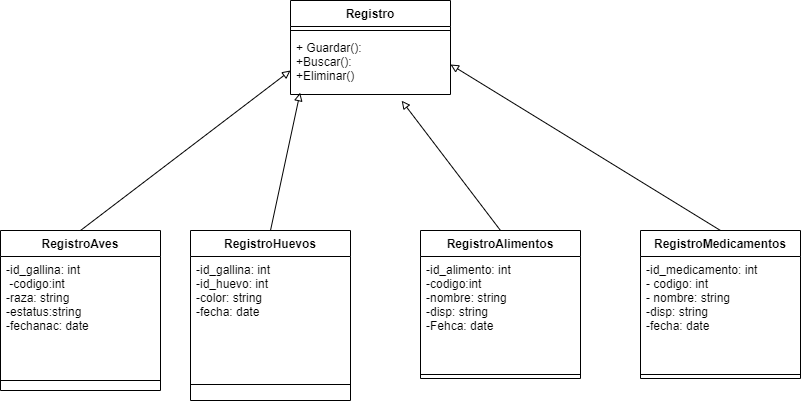

The diagram above was exported from draw.io. Its source (the exported page's mxGraphModel, read from the mxfile embedded in the PNG):
<mxGraphModel dx="1038" dy="547" grid="1" gridSize="10" guides="1" tooltips="1" connect="1" arrows="1" fold="1" page="1" pageScale="1" pageWidth="827" pageHeight="1169" math="0" shadow="0">
  <root>
    <mxCell id="0" />
    <mxCell id="1" parent="0" />
    <mxCell id="ideLKH_v0MWPrpCZmNcC-21" value="Registro" style="swimlane;fontStyle=1;align=center;verticalAlign=top;childLayout=stackLayout;horizontal=1;startSize=26;horizontalStack=0;resizeParent=1;resizeParentMax=0;resizeLast=0;collapsible=1;marginBottom=0;" parent="1" vertex="1">
      <mxGeometry x="310" y="20" width="160" height="94" as="geometry" />
    </mxCell>
    <mxCell id="ideLKH_v0MWPrpCZmNcC-23" value="" style="line;strokeWidth=1;fillColor=none;align=left;verticalAlign=middle;spacingTop=-1;spacingLeft=3;spacingRight=3;rotatable=0;labelPosition=right;points=[];portConstraint=eastwest;" parent="ideLKH_v0MWPrpCZmNcC-21" vertex="1">
      <mxGeometry y="26" width="160" height="8" as="geometry" />
    </mxCell>
    <mxCell id="ideLKH_v0MWPrpCZmNcC-24" value="+ Guardar():&#10;+Buscar():&#10;+Eliminar()&#10;" style="text;strokeColor=none;fillColor=none;align=left;verticalAlign=top;spacingLeft=4;spacingRight=4;overflow=hidden;rotatable=0;points=[[0,0.5],[1,0.5]];portConstraint=eastwest;" parent="ideLKH_v0MWPrpCZmNcC-21" vertex="1">
      <mxGeometry y="34" width="160" height="60" as="geometry" />
    </mxCell>
    <mxCell id="ideLKH_v0MWPrpCZmNcC-41" style="edgeStyle=none;rounded=0;orthogonalLoop=1;jettySize=auto;html=1;exitX=0.5;exitY=0;exitDx=0;exitDy=0;endArrow=block;endFill=0;" parent="1" source="ideLKH_v0MWPrpCZmNcC-25" edge="1">
      <mxGeometry relative="1" as="geometry">
        <mxPoint x="310" y="90" as="targetPoint" />
      </mxGeometry>
    </mxCell>
    <mxCell id="ideLKH_v0MWPrpCZmNcC-25" value="RegistroAves" style="swimlane;fontStyle=1;align=center;verticalAlign=top;childLayout=stackLayout;horizontal=1;startSize=26;horizontalStack=0;resizeParent=1;resizeParentMax=0;resizeLast=0;collapsible=1;marginBottom=0;" parent="1" vertex="1">
      <mxGeometry x="20" y="250" width="160" height="160" as="geometry" />
    </mxCell>
    <mxCell id="ideLKH_v0MWPrpCZmNcC-26" value="-id_gallina: int&#10; -codigo:int&#10;-raza: string&#10;-estatus:string&#10;-fechanac: date" style="text;strokeColor=none;fillColor=none;align=left;verticalAlign=top;spacingLeft=4;spacingRight=4;overflow=hidden;rotatable=0;points=[[0,0.5],[1,0.5]];portConstraint=eastwest;" parent="ideLKH_v0MWPrpCZmNcC-25" vertex="1">
      <mxGeometry y="26" width="160" height="114" as="geometry" />
    </mxCell>
    <mxCell id="ideLKH_v0MWPrpCZmNcC-27" value="" style="line;strokeWidth=1;fillColor=none;align=left;verticalAlign=middle;spacingTop=-1;spacingLeft=3;spacingRight=3;rotatable=0;labelPosition=right;points=[];portConstraint=eastwest;" parent="ideLKH_v0MWPrpCZmNcC-25" vertex="1">
      <mxGeometry y="140" width="160" height="20" as="geometry" />
    </mxCell>
    <mxCell id="ideLKH_v0MWPrpCZmNcC-42" style="edgeStyle=none;rounded=0;orthogonalLoop=1;jettySize=auto;html=1;exitX=0.5;exitY=0;exitDx=0;exitDy=0;entryX=0.06;entryY=0.97;entryDx=0;entryDy=0;entryPerimeter=0;endArrow=block;endFill=0;" parent="1" source="ideLKH_v0MWPrpCZmNcC-29" target="ideLKH_v0MWPrpCZmNcC-24" edge="1">
      <mxGeometry relative="1" as="geometry" />
    </mxCell>
    <mxCell id="ideLKH_v0MWPrpCZmNcC-29" value="RegistroHuevos" style="swimlane;fontStyle=1;align=center;verticalAlign=top;childLayout=stackLayout;horizontal=1;startSize=26;horizontalStack=0;resizeParent=1;resizeParentMax=0;resizeLast=0;collapsible=1;marginBottom=0;" parent="1" vertex="1">
      <mxGeometry x="210" y="250" width="160" height="170" as="geometry" />
    </mxCell>
    <mxCell id="ideLKH_v0MWPrpCZmNcC-30" value="-id_gallina: int&#10;-id_huevo: int&#10;-color: string&#10;-fecha: date" style="text;strokeColor=none;fillColor=none;align=left;verticalAlign=top;spacingLeft=4;spacingRight=4;overflow=hidden;rotatable=0;points=[[0,0.5],[1,0.5]];portConstraint=eastwest;" parent="ideLKH_v0MWPrpCZmNcC-29" vertex="1">
      <mxGeometry y="26" width="160" height="124" as="geometry" />
    </mxCell>
    <mxCell id="ideLKH_v0MWPrpCZmNcC-31" value="" style="line;strokeWidth=1;fillColor=none;align=left;verticalAlign=middle;spacingTop=-1;spacingLeft=3;spacingRight=3;rotatable=0;labelPosition=right;points=[];portConstraint=eastwest;" parent="ideLKH_v0MWPrpCZmNcC-29" vertex="1">
      <mxGeometry y="150" width="160" height="8" as="geometry" />
    </mxCell>
    <mxCell id="ideLKH_v0MWPrpCZmNcC-32" value=" " style="text;strokeColor=none;fillColor=none;align=left;verticalAlign=top;spacingLeft=4;spacingRight=4;overflow=hidden;rotatable=0;points=[[0,0.5],[1,0.5]];portConstraint=eastwest;" parent="ideLKH_v0MWPrpCZmNcC-29" vertex="1">
      <mxGeometry y="158" width="160" height="12" as="geometry" />
    </mxCell>
    <mxCell id="ideLKH_v0MWPrpCZmNcC-43" style="edgeStyle=none;rounded=0;orthogonalLoop=1;jettySize=auto;html=1;exitX=0.5;exitY=0;exitDx=0;exitDy=0;entryX=0.695;entryY=1.103;entryDx=0;entryDy=0;entryPerimeter=0;endArrow=block;endFill=0;" parent="1" source="ideLKH_v0MWPrpCZmNcC-33" target="ideLKH_v0MWPrpCZmNcC-24" edge="1">
      <mxGeometry relative="1" as="geometry" />
    </mxCell>
    <mxCell id="ideLKH_v0MWPrpCZmNcC-33" value="RegistroAlimentos" style="swimlane;fontStyle=1;align=center;verticalAlign=top;childLayout=stackLayout;horizontal=1;startSize=26;horizontalStack=0;resizeParent=1;resizeParentMax=0;resizeLast=0;collapsible=1;marginBottom=0;" parent="1" vertex="1">
      <mxGeometry x="440" y="250" width="160" height="148" as="geometry" />
    </mxCell>
    <mxCell id="ideLKH_v0MWPrpCZmNcC-34" value="-id_alimento: int&#10;-codigo:int&#10;-nombre: string&#10;-disp: string&#10;-Fehca: date&#10;" style="text;strokeColor=none;fillColor=none;align=left;verticalAlign=top;spacingLeft=4;spacingRight=4;overflow=hidden;rotatable=0;points=[[0,0.5],[1,0.5]];portConstraint=eastwest;" parent="ideLKH_v0MWPrpCZmNcC-33" vertex="1">
      <mxGeometry y="26" width="160" height="114" as="geometry" />
    </mxCell>
    <mxCell id="ideLKH_v0MWPrpCZmNcC-35" value="" style="line;strokeWidth=1;fillColor=none;align=left;verticalAlign=middle;spacingTop=-1;spacingLeft=3;spacingRight=3;rotatable=0;labelPosition=right;points=[];portConstraint=eastwest;" parent="ideLKH_v0MWPrpCZmNcC-33" vertex="1">
      <mxGeometry y="140" width="160" height="8" as="geometry" />
    </mxCell>
    <mxCell id="ideLKH_v0MWPrpCZmNcC-44" style="edgeStyle=none;rounded=0;orthogonalLoop=1;jettySize=auto;html=1;exitX=0.5;exitY=0;exitDx=0;exitDy=0;entryX=1;entryY=0.5;entryDx=0;entryDy=0;endArrow=block;endFill=0;" parent="1" source="ideLKH_v0MWPrpCZmNcC-37" target="ideLKH_v0MWPrpCZmNcC-24" edge="1">
      <mxGeometry relative="1" as="geometry" />
    </mxCell>
    <mxCell id="ideLKH_v0MWPrpCZmNcC-37" value="RegistroMedicamentos" style="swimlane;fontStyle=1;align=center;verticalAlign=top;childLayout=stackLayout;horizontal=1;startSize=26;horizontalStack=0;resizeParent=1;resizeParentMax=0;resizeLast=0;collapsible=1;marginBottom=0;" parent="1" vertex="1">
      <mxGeometry x="660" y="250" width="160" height="148" as="geometry" />
    </mxCell>
    <mxCell id="ideLKH_v0MWPrpCZmNcC-38" value="-id_medicamento: int&#10;- codigo: int&#10;- nombre: string&#10;-disp: string&#10;-fecha: date" style="text;strokeColor=none;fillColor=none;align=left;verticalAlign=top;spacingLeft=4;spacingRight=4;overflow=hidden;rotatable=0;points=[[0,0.5],[1,0.5]];portConstraint=eastwest;" parent="ideLKH_v0MWPrpCZmNcC-37" vertex="1">
      <mxGeometry y="26" width="160" height="114" as="geometry" />
    </mxCell>
    <mxCell id="ideLKH_v0MWPrpCZmNcC-39" value="" style="line;strokeWidth=1;fillColor=none;align=left;verticalAlign=middle;spacingTop=-1;spacingLeft=3;spacingRight=3;rotatable=0;labelPosition=right;points=[];portConstraint=eastwest;" parent="ideLKH_v0MWPrpCZmNcC-37" vertex="1">
      <mxGeometry y="140" width="160" height="8" as="geometry" />
    </mxCell>
  </root>
</mxGraphModel>